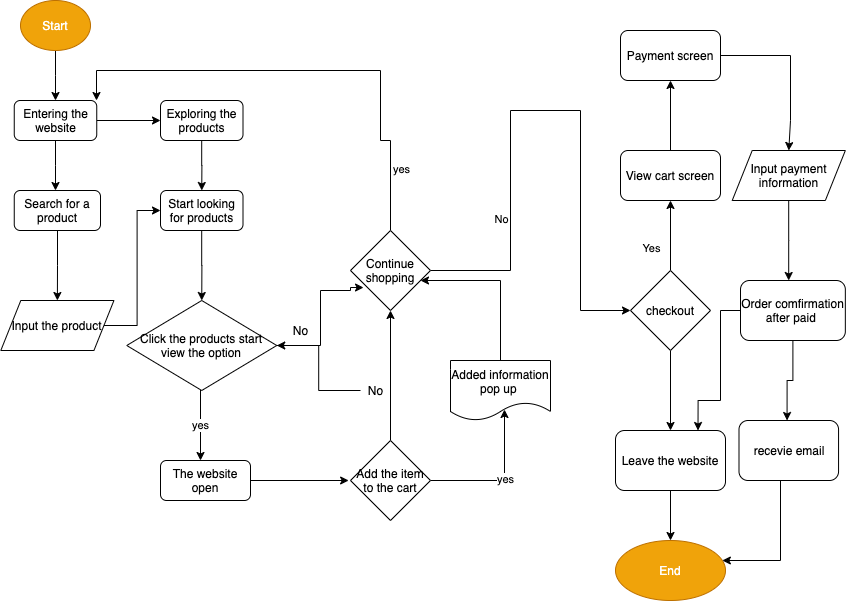

The diagram above was exported from draw.io. Its source (the exported page's mxGraphModel, read from the mxfile embedded in the PNG):
<mxGraphModel dx="998" dy="1138" grid="1" gridSize="10" guides="1" tooltips="1" connect="1" arrows="1" fold="1" page="1" pageScale="1" pageWidth="850" pageHeight="1100" math="0" shadow="0">
  <root>
    <mxCell id="0" />
    <mxCell id="1" parent="0" />
    <mxCell id="4" style="edgeStyle=orthogonalEdgeStyle;rounded=0;orthogonalLoop=1;jettySize=auto;html=1;" edge="1" parent="1" source="2" target="5">
      <mxGeometry relative="1" as="geometry">
        <mxPoint x="55" y="180" as="targetPoint" />
      </mxGeometry>
    </mxCell>
    <mxCell id="2" value="Start" style="ellipse;whiteSpace=wrap;html=1;fillColor=#f0a30a;strokeColor=#BD7000;fontColor=#ffffff;" vertex="1" parent="1">
      <mxGeometry x="20" y="70" width="70" height="50" as="geometry" />
    </mxCell>
    <mxCell id="6" style="edgeStyle=orthogonalEdgeStyle;rounded=0;orthogonalLoop=1;jettySize=auto;html=1;" edge="1" parent="1" source="5">
      <mxGeometry relative="1" as="geometry">
        <mxPoint x="55" y="260" as="targetPoint" />
      </mxGeometry>
    </mxCell>
    <mxCell id="9" style="edgeStyle=orthogonalEdgeStyle;rounded=0;orthogonalLoop=1;jettySize=auto;html=1;" edge="1" parent="1" source="5">
      <mxGeometry relative="1" as="geometry">
        <mxPoint x="160" y="190" as="targetPoint" />
      </mxGeometry>
    </mxCell>
    <mxCell id="5" value="Entering the website" style="rounded=1;whiteSpace=wrap;html=1;" vertex="1" parent="1">
      <mxGeometry x="13.75" y="170" width="82.5" height="40" as="geometry" />
    </mxCell>
    <mxCell id="11" style="edgeStyle=orthogonalEdgeStyle;rounded=0;orthogonalLoop=1;jettySize=auto;html=1;" edge="1" parent="1" source="8">
      <mxGeometry relative="1" as="geometry">
        <mxPoint x="56.875" y="370" as="targetPoint" />
      </mxGeometry>
    </mxCell>
    <mxCell id="8" value="Search for a product" style="rounded=1;whiteSpace=wrap;html=1;" vertex="1" parent="1">
      <mxGeometry x="13.75" y="260" width="86.25" height="40" as="geometry" />
    </mxCell>
    <mxCell id="14" style="edgeStyle=orthogonalEdgeStyle;rounded=0;orthogonalLoop=1;jettySize=auto;html=1;" edge="1" parent="1" source="10">
      <mxGeometry relative="1" as="geometry">
        <mxPoint x="201.25" y="260" as="targetPoint" />
      </mxGeometry>
    </mxCell>
    <mxCell id="10" value="Exploring the products" style="rounded=1;whiteSpace=wrap;html=1;" vertex="1" parent="1">
      <mxGeometry x="160" y="170" width="82.5" height="40" as="geometry" />
    </mxCell>
    <mxCell id="17" style="edgeStyle=orthogonalEdgeStyle;rounded=0;orthogonalLoop=1;jettySize=auto;html=1;entryX=0;entryY=0.5;entryDx=0;entryDy=0;" edge="1" parent="1" source="12" target="16">
      <mxGeometry relative="1" as="geometry" />
    </mxCell>
    <mxCell id="12" value="Input the product" style="shape=parallelogram;perimeter=parallelogramPerimeter;whiteSpace=wrap;html=1;fixedSize=1;" vertex="1" parent="1">
      <mxGeometry x="0.3099999999999996" y="370" width="113.12" height="50" as="geometry" />
    </mxCell>
    <mxCell id="18" style="edgeStyle=orthogonalEdgeStyle;rounded=0;orthogonalLoop=1;jettySize=auto;html=1;" edge="1" parent="1" source="16">
      <mxGeometry relative="1" as="geometry">
        <mxPoint x="201.25" y="370" as="targetPoint" />
      </mxGeometry>
    </mxCell>
    <mxCell id="16" value="Start looking for products" style="rounded=1;whiteSpace=wrap;html=1;" vertex="1" parent="1">
      <mxGeometry x="160" y="260" width="82.5" height="40" as="geometry" />
    </mxCell>
    <mxCell id="30" style="edgeStyle=orthogonalEdgeStyle;rounded=0;orthogonalLoop=1;jettySize=auto;html=1;entryX=0;entryY=0.5;entryDx=0;entryDy=0;" edge="1" parent="1" source="21">
      <mxGeometry relative="1" as="geometry">
        <mxPoint x="348.1300000000001" y="550" as="targetPoint" />
      </mxGeometry>
    </mxCell>
    <mxCell id="21" value="The website open" style="rounded=1;whiteSpace=wrap;html=1;" vertex="1" parent="1">
      <mxGeometry x="160" y="530" width="90" height="40" as="geometry" />
    </mxCell>
    <mxCell id="25" value="yes&lt;br&gt;" style="edgeStyle=orthogonalEdgeStyle;rounded=0;orthogonalLoop=1;jettySize=auto;html=1;" edge="1" parent="1" source="24" target="21">
      <mxGeometry relative="1" as="geometry">
        <Array as="points">
          <mxPoint x="200" y="490" />
          <mxPoint x="200" y="490" />
        </Array>
      </mxGeometry>
    </mxCell>
    <mxCell id="42" style="edgeStyle=orthogonalEdgeStyle;rounded=0;orthogonalLoop=1;jettySize=auto;html=1;entryX=0.163;entryY=0.713;entryDx=0;entryDy=0;entryPerimeter=0;" edge="1" parent="1" source="24" target="49">
      <mxGeometry relative="1" as="geometry">
        <mxPoint x="350" y="360" as="targetPoint" />
        <Array as="points">
          <mxPoint x="320" y="415" />
          <mxPoint x="320" y="360" />
          <mxPoint x="350" y="360" />
          <mxPoint x="350" y="357" />
        </Array>
      </mxGeometry>
    </mxCell>
    <mxCell id="24" value="&lt;span&gt;Click the products start view the option&lt;/span&gt;" style="rhombus;whiteSpace=wrap;html=1;" vertex="1" parent="1">
      <mxGeometry x="126.25" y="370" width="150" height="90" as="geometry" />
    </mxCell>
    <mxCell id="47" style="edgeStyle=orthogonalEdgeStyle;rounded=0;orthogonalLoop=1;jettySize=auto;html=1;" edge="1" parent="1" source="34" target="49">
      <mxGeometry relative="1" as="geometry">
        <mxPoint x="430" y="360" as="targetPoint" />
        <Array as="points">
          <mxPoint x="500" y="350" />
        </Array>
      </mxGeometry>
    </mxCell>
    <mxCell id="34" value="Added information pop up&amp;nbsp;" style="shape=document;whiteSpace=wrap;html=1;boundedLbl=1;" vertex="1" parent="1">
      <mxGeometry x="450" y="430" width="100" height="60" as="geometry" />
    </mxCell>
    <mxCell id="36" style="edgeStyle=orthogonalEdgeStyle;rounded=0;orthogonalLoop=1;jettySize=auto;html=1;entryX=0.54;entryY=0.817;entryDx=0;entryDy=0;entryPerimeter=0;" edge="1" parent="1" source="35" target="34">
      <mxGeometry relative="1" as="geometry" />
    </mxCell>
    <mxCell id="37" value="yes" style="edgeLabel;html=1;align=center;verticalAlign=middle;resizable=0;points=[];" vertex="1" connectable="0" parent="36">
      <mxGeometry x="0.0484" relative="1" as="geometry">
        <mxPoint as="offset" />
      </mxGeometry>
    </mxCell>
    <mxCell id="46" style="edgeStyle=orthogonalEdgeStyle;rounded=0;orthogonalLoop=1;jettySize=auto;html=1;" edge="1" parent="1" source="35">
      <mxGeometry relative="1" as="geometry">
        <mxPoint x="390" y="380" as="targetPoint" />
      </mxGeometry>
    </mxCell>
    <mxCell id="35" value="&lt;span&gt;Add the item to the cart&lt;/span&gt;" style="rhombus;whiteSpace=wrap;html=1;" vertex="1" parent="1">
      <mxGeometry x="350" y="510" width="80" height="80" as="geometry" />
    </mxCell>
    <mxCell id="43" value="No" style="text;html=1;align=center;verticalAlign=middle;resizable=0;points=[];autosize=1;" vertex="1" parent="1">
      <mxGeometry x="285" y="390" width="30" height="20" as="geometry" />
    </mxCell>
    <mxCell id="50" value="" style="edgeStyle=orthogonalEdgeStyle;rounded=0;orthogonalLoop=1;jettySize=auto;html=1;" edge="1" parent="1" source="48" target="24">
      <mxGeometry relative="1" as="geometry" />
    </mxCell>
    <mxCell id="48" value="No" style="text;html=1;align=center;verticalAlign=middle;resizable=0;points=[];autosize=1;" vertex="1" parent="1">
      <mxGeometry x="360" y="450" width="30" height="20" as="geometry" />
    </mxCell>
    <mxCell id="51" style="edgeStyle=orthogonalEdgeStyle;rounded=0;orthogonalLoop=1;jettySize=auto;html=1;" edge="1" parent="1" source="49" target="5">
      <mxGeometry relative="1" as="geometry">
        <mxPoint x="100" y="130" as="targetPoint" />
        <Array as="points">
          <mxPoint x="390" y="210" />
          <mxPoint x="380" y="210" />
          <mxPoint x="380" y="140" />
          <mxPoint x="96" y="140" />
        </Array>
      </mxGeometry>
    </mxCell>
    <mxCell id="52" value="yes&lt;br&gt;" style="edgeLabel;html=1;align=center;verticalAlign=middle;resizable=0;points=[];" vertex="1" connectable="0" parent="51">
      <mxGeometry x="-0.7438" y="-4" relative="1" as="geometry">
        <mxPoint x="6" as="offset" />
      </mxGeometry>
    </mxCell>
    <mxCell id="53" style="edgeStyle=orthogonalEdgeStyle;rounded=0;orthogonalLoop=1;jettySize=auto;html=1;" edge="1" parent="1" source="49">
      <mxGeometry relative="1" as="geometry">
        <mxPoint x="630" y="380" as="targetPoint" />
        <Array as="points">
          <mxPoint x="510" y="340" />
          <mxPoint x="510" y="180" />
          <mxPoint x="580" y="180" />
          <mxPoint x="580" y="380" />
        </Array>
      </mxGeometry>
    </mxCell>
    <mxCell id="55" value="No" style="edgeLabel;html=1;align=center;verticalAlign=middle;resizable=0;points=[];" vertex="1" connectable="0" parent="53">
      <mxGeometry x="-0.5321" y="4" relative="1" as="geometry">
        <mxPoint x="-6" as="offset" />
      </mxGeometry>
    </mxCell>
    <mxCell id="49" value="&lt;span&gt;Continue shopping&lt;/span&gt;" style="rhombus;whiteSpace=wrap;html=1;" vertex="1" parent="1">
      <mxGeometry x="350" y="300" width="80" height="80" as="geometry" />
    </mxCell>
    <mxCell id="56" style="edgeStyle=orthogonalEdgeStyle;rounded=0;orthogonalLoop=1;jettySize=auto;html=1;" edge="1" parent="1" source="54">
      <mxGeometry relative="1" as="geometry">
        <mxPoint x="670" y="270" as="targetPoint" />
      </mxGeometry>
    </mxCell>
    <mxCell id="57" value="Yes&lt;br&gt;" style="edgeLabel;html=1;align=center;verticalAlign=middle;resizable=0;points=[];" vertex="1" connectable="0" parent="56">
      <mxGeometry x="-0.3167" y="-2" relative="1" as="geometry">
        <mxPoint x="-22" y="1" as="offset" />
      </mxGeometry>
    </mxCell>
    <mxCell id="58" style="edgeStyle=orthogonalEdgeStyle;rounded=0;orthogonalLoop=1;jettySize=auto;html=1;" edge="1" parent="1" source="54">
      <mxGeometry relative="1" as="geometry">
        <mxPoint x="670" y="500" as="targetPoint" />
      </mxGeometry>
    </mxCell>
    <mxCell id="54" value="checkout" style="rhombus;whiteSpace=wrap;html=1;" vertex="1" parent="1">
      <mxGeometry x="630" y="340" width="80" height="80" as="geometry" />
    </mxCell>
    <mxCell id="60" style="edgeStyle=orthogonalEdgeStyle;rounded=0;orthogonalLoop=1;jettySize=auto;html=1;" edge="1" parent="1" source="59">
      <mxGeometry relative="1" as="geometry">
        <mxPoint x="670" y="610" as="targetPoint" />
      </mxGeometry>
    </mxCell>
    <mxCell id="59" value="Leave the website" style="rounded=1;whiteSpace=wrap;html=1;" vertex="1" parent="1">
      <mxGeometry x="615" y="500" width="110" height="60" as="geometry" />
    </mxCell>
    <mxCell id="61" value="End" style="ellipse;whiteSpace=wrap;html=1;fillColor=#f0a30a;strokeColor=#BD7000;fontColor=#ffffff;" vertex="1" parent="1">
      <mxGeometry x="615" y="610" width="110" height="60" as="geometry" />
    </mxCell>
    <mxCell id="63" style="edgeStyle=orthogonalEdgeStyle;rounded=0;orthogonalLoop=1;jettySize=auto;html=1;" edge="1" parent="1" source="62">
      <mxGeometry relative="1" as="geometry">
        <mxPoint x="670" y="150" as="targetPoint" />
      </mxGeometry>
    </mxCell>
    <mxCell id="62" value="View cart screen" style="rounded=1;whiteSpace=wrap;html=1;" vertex="1" parent="1">
      <mxGeometry x="620" y="220" width="100" height="50" as="geometry" />
    </mxCell>
    <mxCell id="68" style="edgeStyle=orthogonalEdgeStyle;rounded=0;orthogonalLoop=1;jettySize=auto;html=1;entryX=0.5;entryY=0;entryDx=0;entryDy=0;" edge="1" parent="1" source="64" target="69">
      <mxGeometry relative="1" as="geometry">
        <mxPoint x="790" y="200" as="targetPoint" />
        <Array as="points">
          <mxPoint x="790" y="125" />
          <mxPoint x="790" y="190" />
          <mxPoint x="788" y="190" />
        </Array>
      </mxGeometry>
    </mxCell>
    <mxCell id="64" value="Payment screen" style="rounded=1;whiteSpace=wrap;html=1;" vertex="1" parent="1">
      <mxGeometry x="620" y="100" width="100" height="50" as="geometry" />
    </mxCell>
    <mxCell id="71" style="edgeStyle=orthogonalEdgeStyle;rounded=0;orthogonalLoop=1;jettySize=auto;html=1;" edge="1" parent="1" source="69" target="72">
      <mxGeometry relative="1" as="geometry">
        <mxPoint x="786.56" y="330" as="targetPoint" />
        <Array as="points">
          <mxPoint x="788" y="310" />
          <mxPoint x="787" y="310" />
        </Array>
      </mxGeometry>
    </mxCell>
    <mxCell id="69" value="Input payment information" style="shape=parallelogram;perimeter=parallelogramPerimeter;whiteSpace=wrap;html=1;fixedSize=1;" vertex="1" parent="1">
      <mxGeometry x="731.72" y="220" width="113.12" height="50" as="geometry" />
    </mxCell>
    <mxCell id="74" style="edgeStyle=orthogonalEdgeStyle;rounded=0;orthogonalLoop=1;jettySize=auto;html=1;" edge="1" parent="1" source="72">
      <mxGeometry relative="1" as="geometry">
        <mxPoint x="786.56" y="490" as="targetPoint" />
      </mxGeometry>
    </mxCell>
    <mxCell id="76" style="edgeStyle=orthogonalEdgeStyle;rounded=0;orthogonalLoop=1;jettySize=auto;html=1;entryX=0.75;entryY=0;entryDx=0;entryDy=0;" edge="1" parent="1" source="72" target="59">
      <mxGeometry relative="1" as="geometry">
        <Array as="points">
          <mxPoint x="720" y="380" />
          <mxPoint x="720" y="470" />
          <mxPoint x="698" y="470" />
        </Array>
      </mxGeometry>
    </mxCell>
    <mxCell id="72" value="Order comfirmation after paid&amp;nbsp;" style="rounded=1;whiteSpace=wrap;html=1;" vertex="1" parent="1">
      <mxGeometry x="740" y="350" width="104.84" height="60" as="geometry" />
    </mxCell>
    <mxCell id="77" style="edgeStyle=orthogonalEdgeStyle;rounded=0;orthogonalLoop=1;jettySize=auto;html=1;" edge="1" parent="1" source="75" target="61">
      <mxGeometry relative="1" as="geometry">
        <mxPoint x="788.28" y="630" as="targetPoint" />
        <Array as="points">
          <mxPoint x="780" y="630" />
        </Array>
      </mxGeometry>
    </mxCell>
    <mxCell id="75" value="recevie email" style="rounded=1;whiteSpace=wrap;html=1;" vertex="1" parent="1">
      <mxGeometry x="738.5" y="490" width="99.56" height="60" as="geometry" />
    </mxCell>
  </root>
</mxGraphModel>